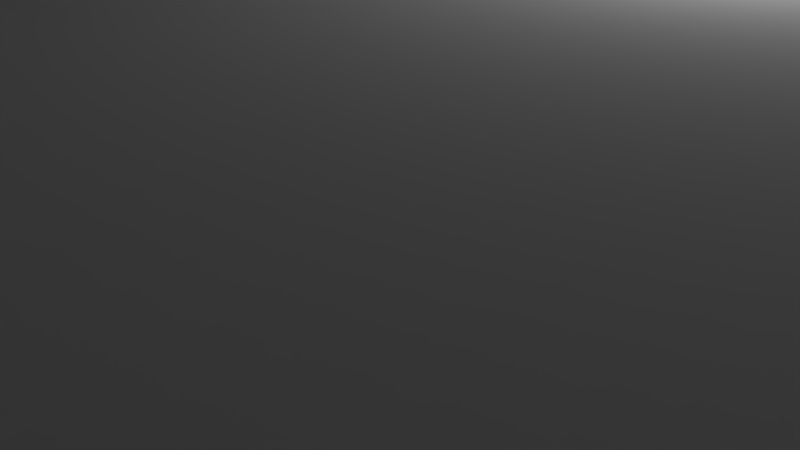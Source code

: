 # Source: general_box.blend  (saved by Blender 2.76.0; exported with 4.5.12 LTS)
import bpy
from mathutils import Matrix  # noqa: F401  (used for matrix-valued properties, if any)

bpy.ops.wm.read_factory_settings(use_empty=True)
scene = bpy.context.scene
scene.name = 'Scene'

# ---- collections
col_collection_1 = bpy.data.collections.new('Collection 1'); scene.collection.children.link(col_collection_1)

# ---- materials (node trees are filled in below, after node groups)
mat_material = bpy.data.materials.new('Material')
mat_material.alpha_threshold = 0.0
mat_material.use_transparent_shadow = False
mat_material.roughness = 0.5
mat_material.line_color = (0.0, 0.0, 0.0, 1.0)

# ---- material node trees

# ---- world
world_world = bpy.data.worlds.new('World'); scene.world = world_world
world_world.color = (0.05088, 0.05088, 0.05088)
world_world.use_sun_shadow = False
world_world.sun_shadow_jitter_overblur = 0.0
world_world.cycles.sampling_method = 'MANUAL'
world_world.cycles.sample_map_resolution = 256

# ---- cameras
cam_camera = bpy.data.cameras.new('Camera')
cam_camera.clip_end = 100.0
cam_camera.lens = 35.0
cam_camera.sensor_width = 32.0
cam_camera.sensor_height = 18.0
cam_camera.ortho_scale = 7.314
cam_camera.dof.focus_distance = 0.0
cam_camera.dof.aperture_fstop = 128.0

# ---- lights
light_lamp = bpy.data.lights.new('Lamp', 'POINT')
light_lamp.transmission_factor = 0.0
light_lamp.cutoff_distance = 30.0
light_lamp.energy = 100.0
light_lamp.shadow_buffer_clip_start = 1.001
light_lamp.shadow_soft_size = 0.1
light_lamp.shadow_maximum_resolution = 0.006
light_lamp.use_absolute_resolution = True
light_lamp.cycles.use_multiple_importance_sampling = False

# ---- meshes
me_cube = bpy.data.meshes.new('Cube')
me_cube.from_pydata([(50.35, 32.15, 35.3), (50.35, -32.15, 35.3), (-50.35, -32.15, 35.3), (-50.35, 32.15, 35.3), (50.35, 32.15, 0.0), (50.35, -32.15, 0.0), (-50.35, -32.15, 0.0), (-50.35, 32.15, 0.0), (46.35, 28.15, 31.3), (46.35, -28.15, 31.3), (-46.35, -28.15, 31.3), (-46.35, 28.15, 31.3), (46.35, 28.15, 4.0), (46.35, -28.15, 4.0), (-46.35, -28.15, 4.0), (-46.35, 28.15, 4.0), (50.35, 32.15, 60.0), (50.35, -32.15, 60.0), (-50.35, -32.15, 60.0), (-50.35, 32.15, 60.0), (46.35, 28.15, 56.0), (46.35, -28.15, 56.0), (-46.35, -28.15, 56.0), (-46.35, 28.15, 56.0)], [], [(4, 7, 6, 5), (0, 4, 5, 1), (1, 5, 6, 2), (2, 6, 7, 3), (4, 0, 3, 7), (12, 15, 14, 13), (8, 12, 13, 9), (9, 13, 14, 10), (10, 14, 15, 11), (12, 8, 11, 15), (0, 8, 11, 3), (3, 11, 10, 2), (2, 10, 9, 1), (1, 9, 8, 0), (16, 20, 23, 19), (19, 23, 22, 18), (18, 22, 21, 17), (17, 21, 20, 16), (20, 21, 22, 23), (16, 19, 18, 17)])
me_cube.materials.append(mat_material)
me_cube.use_remesh_preserve_volume = False
me_cube.use_remesh_preserve_attributes = False
me_cube.use_mirror_vertex_groups = False
me_cube.update()

# ---- objects
ob_cube = bpy.data.objects.new('Cube', me_cube)
ob_lamp = bpy.data.objects.new('Lamp', light_lamp)
ob_camera = bpy.data.objects.new('Camera', cam_camera)

# ---- transforms, parenting, visibility, modifiers, constraints
ob_cube.location = (-20.84, 13.6, -3.026e-06)
ob_cube.lock_rotations_4d = False
ob_cube.empty_display_type = 'ARROWS'
ob_cube.lineart.crease_threshold = 0.0
ob_lamp.location = (4.076, 1.005, 5.904)
ob_lamp.rotation_euler = (0.6503, 0.05522, 1.866)
ob_lamp.lock_rotations_4d = False
ob_lamp.empty_display_type = 'ARROWS'
ob_lamp.color = (0.0, 0.0, 0.0, 0.0)
ob_lamp.lineart.crease_threshold = 0.0
ob_camera.location = (7.481, -6.508, 5.344)
ob_camera.rotation_euler = (1.109, 0.01082, 0.8149)
ob_camera.lock_rotations_4d = False
ob_camera.empty_display_type = 'ARROWS'
ob_camera.color = (0.0, 0.0, 0.0, 0.0)
ob_camera.display_type = 'WIRE'
ob_camera.lineart.crease_threshold = 0.0

# ---- collection membership
col_collection_1.objects.link(ob_cube)
col_collection_1.objects.link(ob_lamp)
col_collection_1.objects.link(ob_camera)

# ---- scene / render settings (as saved in the file)
scene.camera = ob_camera
scene.frame_start = 1; scene.frame_end = 250; scene.frame_set(1)
scene.render.engine = 'BLENDER_EEVEE_NEXT'
scene.render.resolution_percentage = 50
scene.render.dither_intensity = 0.0
scene.cycles.use_denoising = False
scene.cycles.samples = 10
scene.cycles.sampling_pattern = 'TABULATED_SOBOL'
scene.cycles.light_sampling_threshold = 0.0
scene.cycles.use_adaptive_sampling = False
scene.cycles.use_light_tree = False
scene.cycles.blur_glossy = 0.0
scene.cycles.pixel_filter_type = 'GAUSSIAN'
scene.cycles.sample_clamp_indirect = 0.0
scene.view_settings.view_transform = 'Standard'
scene.unit_settings.scale_length = 0.001
bpy.context.view_layer.update()
